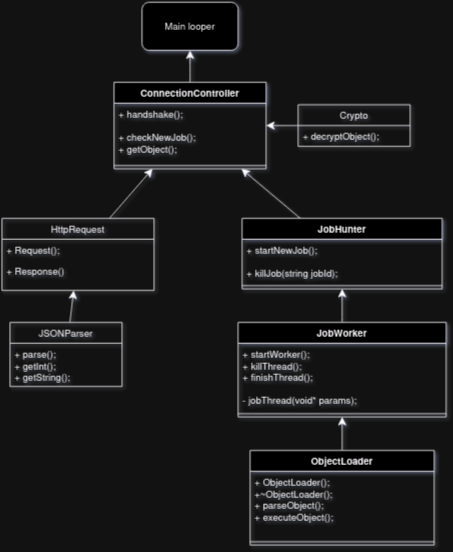

The diagram above was exported from draw.io. Its source (the exported page's mxGraphModel, read from the mxfile embedded in the PNG):
<mxGraphModel dx="771" dy="830" grid="1" gridSize="10" guides="1" tooltips="1" connect="1" arrows="1" fold="1" page="1" pageScale="1" pageWidth="827" pageHeight="1169" math="0" shadow="0">
  <root>
    <mxCell id="WIyWlLk6GJQsqaUBKTNV-0" />
    <mxCell id="WIyWlLk6GJQsqaUBKTNV-1" parent="WIyWlLk6GJQsqaUBKTNV-0" />
    <mxCell id="IVLbTBKIpMDbn2TP8Qxc-20" style="edgeStyle=none;curved=1;rounded=0;orthogonalLoop=1;jettySize=auto;html=1;fontSize=12;startSize=8;endSize=8;" edge="1" parent="WIyWlLk6GJQsqaUBKTNV-1" source="IVLbTBKIpMDbn2TP8Qxc-0" target="IVLbTBKIpMDbn2TP8Qxc-16">
      <mxGeometry relative="1" as="geometry" />
    </mxCell>
    <mxCell id="IVLbTBKIpMDbn2TP8Qxc-0" value="&lt;div&gt;JobHunter&lt;/div&gt;&lt;div&gt;&lt;br&gt;&lt;/div&gt;" style="swimlane;fontStyle=1;align=center;verticalAlign=top;childLayout=stackLayout;horizontal=1;startSize=26;horizontalStack=0;resizeParent=1;resizeParentMax=0;resizeLast=0;collapsible=1;marginBottom=0;whiteSpace=wrap;html=1;" vertex="1" parent="WIyWlLk6GJQsqaUBKTNV-1">
      <mxGeometry x="330" y="430" width="250" height="88" as="geometry" />
    </mxCell>
    <mxCell id="IVLbTBKIpMDbn2TP8Qxc-1" value="&lt;div&gt;+ startNewJob();&lt;/div&gt;&lt;div&gt;&lt;br&gt;&lt;/div&gt;&lt;div&gt;+ killJob(string jobId);&lt;/div&gt;" style="text;strokeColor=none;fillColor=none;align=left;verticalAlign=top;spacingLeft=4;spacingRight=4;overflow=hidden;rotatable=0;points=[[0,0.5],[1,0.5]];portConstraint=eastwest;whiteSpace=wrap;html=1;" vertex="1" parent="IVLbTBKIpMDbn2TP8Qxc-0">
      <mxGeometry y="26" width="250" height="54" as="geometry" />
    </mxCell>
    <mxCell id="IVLbTBKIpMDbn2TP8Qxc-2" value="" style="line;strokeWidth=1;fillColor=none;align=left;verticalAlign=middle;spacingTop=-1;spacingLeft=3;spacingRight=3;rotatable=0;labelPosition=right;points=[];portConstraint=eastwest;strokeColor=inherit;" vertex="1" parent="IVLbTBKIpMDbn2TP8Qxc-0">
      <mxGeometry y="80" width="250" height="8" as="geometry" />
    </mxCell>
    <mxCell id="IVLbTBKIpMDbn2TP8Qxc-8" style="edgeStyle=none;curved=1;rounded=0;orthogonalLoop=1;jettySize=auto;html=1;fontSize=12;startSize=8;endSize=8;" edge="1" parent="WIyWlLk6GJQsqaUBKTNV-1" source="IVLbTBKIpMDbn2TP8Qxc-4" target="IVLbTBKIpMDbn2TP8Qxc-0">
      <mxGeometry relative="1" as="geometry" />
    </mxCell>
    <mxCell id="IVLbTBKIpMDbn2TP8Qxc-4" value="JobWorker" style="swimlane;fontStyle=1;align=center;verticalAlign=top;childLayout=stackLayout;horizontal=1;startSize=26;horizontalStack=0;resizeParent=1;resizeParentMax=0;resizeLast=0;collapsible=1;marginBottom=0;whiteSpace=wrap;html=1;" vertex="1" parent="WIyWlLk6GJQsqaUBKTNV-1">
      <mxGeometry x="325" y="560" width="260" height="118" as="geometry" />
    </mxCell>
    <mxCell id="IVLbTBKIpMDbn2TP8Qxc-5" value="&lt;div&gt;+ startWorker();&lt;/div&gt;&lt;div&gt;+ killThread();&lt;/div&gt;&lt;div&gt;+ finishThread();&lt;br&gt;&lt;/div&gt;&lt;div&gt;&lt;br&gt;&lt;/div&gt;&lt;div&gt;- jobThread(void* params);&lt;/div&gt;" style="text;strokeColor=none;fillColor=none;align=left;verticalAlign=top;spacingLeft=4;spacingRight=4;overflow=hidden;rotatable=0;points=[[0,0.5],[1,0.5]];portConstraint=eastwest;whiteSpace=wrap;html=1;" vertex="1" parent="IVLbTBKIpMDbn2TP8Qxc-4">
      <mxGeometry y="26" width="260" height="84" as="geometry" />
    </mxCell>
    <mxCell id="IVLbTBKIpMDbn2TP8Qxc-6" value="" style="line;strokeWidth=1;fillColor=none;align=left;verticalAlign=middle;spacingTop=-1;spacingLeft=3;spacingRight=3;rotatable=0;labelPosition=right;points=[];portConstraint=eastwest;strokeColor=inherit;" vertex="1" parent="IVLbTBKIpMDbn2TP8Qxc-4">
      <mxGeometry y="110" width="260" height="8" as="geometry" />
    </mxCell>
    <mxCell id="IVLbTBKIpMDbn2TP8Qxc-15" style="edgeStyle=none;curved=1;rounded=0;orthogonalLoop=1;jettySize=auto;html=1;fontSize=12;startSize=8;endSize=8;" edge="1" parent="WIyWlLk6GJQsqaUBKTNV-1" source="IVLbTBKIpMDbn2TP8Qxc-10" target="IVLbTBKIpMDbn2TP8Qxc-4">
      <mxGeometry relative="1" as="geometry" />
    </mxCell>
    <mxCell id="IVLbTBKIpMDbn2TP8Qxc-10" value="ObjectLoader" style="swimlane;fontStyle=1;align=center;verticalAlign=top;childLayout=stackLayout;horizontal=1;startSize=26;horizontalStack=0;resizeParent=1;resizeParentMax=0;resizeLast=0;collapsible=1;marginBottom=0;whiteSpace=wrap;html=1;" vertex="1" parent="WIyWlLk6GJQsqaUBKTNV-1">
      <mxGeometry x="340" y="720" width="230" height="118" as="geometry" />
    </mxCell>
    <mxCell id="IVLbTBKIpMDbn2TP8Qxc-11" value="&lt;div&gt;+ ObjectLoader();&lt;/div&gt;&lt;div&gt;+~ObjectLoader();&lt;/div&gt;&lt;div&gt;+ parseObject(); &lt;br&gt;&lt;/div&gt;&lt;div&gt;+ executeObject();&lt;br&gt;&lt;/div&gt;" style="text;strokeColor=none;fillColor=none;align=left;verticalAlign=top;spacingLeft=4;spacingRight=4;overflow=hidden;rotatable=0;points=[[0,0.5],[1,0.5]];portConstraint=eastwest;whiteSpace=wrap;html=1;" vertex="1" parent="IVLbTBKIpMDbn2TP8Qxc-10">
      <mxGeometry y="26" width="230" height="84" as="geometry" />
    </mxCell>
    <mxCell id="IVLbTBKIpMDbn2TP8Qxc-12" value="" style="line;strokeWidth=1;fillColor=none;align=left;verticalAlign=middle;spacingTop=-1;spacingLeft=3;spacingRight=3;rotatable=0;labelPosition=right;points=[];portConstraint=eastwest;strokeColor=inherit;" vertex="1" parent="IVLbTBKIpMDbn2TP8Qxc-10">
      <mxGeometry y="110" width="230" height="8" as="geometry" />
    </mxCell>
    <mxCell id="IVLbTBKIpMDbn2TP8Qxc-22" style="edgeStyle=none;curved=1;rounded=0;orthogonalLoop=1;jettySize=auto;html=1;fontSize=12;startSize=8;endSize=8;" edge="1" parent="WIyWlLk6GJQsqaUBKTNV-1" source="IVLbTBKIpMDbn2TP8Qxc-16" target="IVLbTBKIpMDbn2TP8Qxc-21">
      <mxGeometry relative="1" as="geometry" />
    </mxCell>
    <mxCell id="IVLbTBKIpMDbn2TP8Qxc-16" value="ConnectionController" style="swimlane;fontStyle=1;align=center;verticalAlign=top;childLayout=stackLayout;horizontal=1;startSize=26;horizontalStack=0;resizeParent=1;resizeParentMax=0;resizeLast=0;collapsible=1;marginBottom=0;whiteSpace=wrap;html=1;" vertex="1" parent="WIyWlLk6GJQsqaUBKTNV-1">
      <mxGeometry x="170" y="260" width="190" height="108" as="geometry" />
    </mxCell>
    <mxCell id="IVLbTBKIpMDbn2TP8Qxc-17" value="&lt;div&gt;+ handshake();&lt;/div&gt;&lt;div&gt;&lt;br&gt;&lt;/div&gt;&lt;div&gt;+ checkNewJob();&lt;/div&gt;&lt;div&gt;+ getObject();&lt;br&gt;&lt;/div&gt;" style="text;strokeColor=none;fillColor=none;align=left;verticalAlign=top;spacingLeft=4;spacingRight=4;overflow=hidden;rotatable=0;points=[[0,0.5],[1,0.5]];portConstraint=eastwest;whiteSpace=wrap;html=1;" vertex="1" parent="IVLbTBKIpMDbn2TP8Qxc-16">
      <mxGeometry y="26" width="190" height="74" as="geometry" />
    </mxCell>
    <mxCell id="IVLbTBKIpMDbn2TP8Qxc-18" value="" style="line;strokeWidth=1;fillColor=none;align=left;verticalAlign=middle;spacingTop=-1;spacingLeft=3;spacingRight=3;rotatable=0;labelPosition=right;points=[];portConstraint=eastwest;strokeColor=inherit;" vertex="1" parent="IVLbTBKIpMDbn2TP8Qxc-16">
      <mxGeometry y="100" width="190" height="8" as="geometry" />
    </mxCell>
    <mxCell id="IVLbTBKIpMDbn2TP8Qxc-21" value="Main looper" style="rounded=1;whiteSpace=wrap;html=1;" vertex="1" parent="WIyWlLk6GJQsqaUBKTNV-1">
      <mxGeometry x="205" y="160" width="120" height="60" as="geometry" />
    </mxCell>
    <mxCell id="IVLbTBKIpMDbn2TP8Qxc-27" style="edgeStyle=none;curved=1;rounded=0;orthogonalLoop=1;jettySize=auto;html=1;fontSize=12;startSize=8;endSize=8;" edge="1" parent="WIyWlLk6GJQsqaUBKTNV-1" source="IVLbTBKIpMDbn2TP8Qxc-23" target="IVLbTBKIpMDbn2TP8Qxc-16">
      <mxGeometry relative="1" as="geometry" />
    </mxCell>
    <mxCell id="IVLbTBKIpMDbn2TP8Qxc-23" value="HttpRequest" style="swimlane;fontStyle=0;childLayout=stackLayout;horizontal=1;startSize=26;fillColor=none;horizontalStack=0;resizeParent=1;resizeParentMax=0;resizeLast=0;collapsible=1;marginBottom=0;whiteSpace=wrap;html=1;" vertex="1" parent="WIyWlLk6GJQsqaUBKTNV-1">
      <mxGeometry x="30" y="430" width="190" height="90" as="geometry" />
    </mxCell>
    <mxCell id="IVLbTBKIpMDbn2TP8Qxc-24" value="+ Request();" style="text;strokeColor=none;fillColor=none;align=left;verticalAlign=top;spacingLeft=4;spacingRight=4;overflow=hidden;rotatable=0;points=[[0,0.5],[1,0.5]];portConstraint=eastwest;whiteSpace=wrap;html=1;" vertex="1" parent="IVLbTBKIpMDbn2TP8Qxc-23">
      <mxGeometry y="26" width="190" height="26" as="geometry" />
    </mxCell>
    <mxCell id="IVLbTBKIpMDbn2TP8Qxc-25" value="+ Response()" style="text;strokeColor=none;fillColor=none;align=left;verticalAlign=top;spacingLeft=4;spacingRight=4;overflow=hidden;rotatable=0;points=[[0,0.5],[1,0.5]];portConstraint=eastwest;whiteSpace=wrap;html=1;" vertex="1" parent="IVLbTBKIpMDbn2TP8Qxc-23">
      <mxGeometry y="52" width="190" height="38" as="geometry" />
    </mxCell>
    <mxCell id="IVLbTBKIpMDbn2TP8Qxc-33" style="edgeStyle=none;curved=1;rounded=0;orthogonalLoop=1;jettySize=auto;html=1;fontSize=12;startSize=8;endSize=8;" edge="1" parent="WIyWlLk6GJQsqaUBKTNV-1" source="IVLbTBKIpMDbn2TP8Qxc-29" target="IVLbTBKIpMDbn2TP8Qxc-23">
      <mxGeometry relative="1" as="geometry" />
    </mxCell>
    <mxCell id="IVLbTBKIpMDbn2TP8Qxc-29" value="JSONParser" style="swimlane;fontStyle=0;childLayout=stackLayout;horizontal=1;startSize=26;fillColor=none;horizontalStack=0;resizeParent=1;resizeParentMax=0;resizeLast=0;collapsible=1;marginBottom=0;whiteSpace=wrap;html=1;" vertex="1" parent="WIyWlLk6GJQsqaUBKTNV-1">
      <mxGeometry x="40" y="560" width="140" height="80" as="geometry" />
    </mxCell>
    <mxCell id="IVLbTBKIpMDbn2TP8Qxc-30" value="&lt;div&gt;+ parse();&lt;/div&gt;&lt;div&gt;+ getInt();&lt;/div&gt;&lt;div&gt;+ getString();&lt;br&gt;&lt;/div&gt;&lt;div&gt;&lt;br&gt;&lt;/div&gt;" style="text;strokeColor=none;fillColor=none;align=left;verticalAlign=top;spacingLeft=4;spacingRight=4;overflow=hidden;rotatable=0;points=[[0,0.5],[1,0.5]];portConstraint=eastwest;whiteSpace=wrap;html=1;" vertex="1" parent="IVLbTBKIpMDbn2TP8Qxc-29">
      <mxGeometry y="26" width="140" height="54" as="geometry" />
    </mxCell>
    <mxCell id="IVLbTBKIpMDbn2TP8Qxc-39" style="edgeStyle=none;curved=1;rounded=0;orthogonalLoop=1;jettySize=auto;html=1;fontSize=12;startSize=8;endSize=8;" edge="1" parent="WIyWlLk6GJQsqaUBKTNV-1" source="IVLbTBKIpMDbn2TP8Qxc-34" target="IVLbTBKIpMDbn2TP8Qxc-16">
      <mxGeometry relative="1" as="geometry" />
    </mxCell>
    <mxCell id="IVLbTBKIpMDbn2TP8Qxc-34" value="Crypto" style="swimlane;fontStyle=0;childLayout=stackLayout;horizontal=1;startSize=26;fillColor=none;horizontalStack=0;resizeParent=1;resizeParentMax=0;resizeLast=0;collapsible=1;marginBottom=0;whiteSpace=wrap;html=1;" vertex="1" parent="WIyWlLk6GJQsqaUBKTNV-1">
      <mxGeometry x="400" y="288" width="140" height="52" as="geometry" />
    </mxCell>
    <mxCell id="IVLbTBKIpMDbn2TP8Qxc-35" value="+ decryptObject();" style="text;strokeColor=none;fillColor=none;align=left;verticalAlign=top;spacingLeft=4;spacingRight=4;overflow=hidden;rotatable=0;points=[[0,0.5],[1,0.5]];portConstraint=eastwest;whiteSpace=wrap;html=1;" vertex="1" parent="IVLbTBKIpMDbn2TP8Qxc-34">
      <mxGeometry y="26" width="140" height="26" as="geometry" />
    </mxCell>
  </root>
</mxGraphModel>